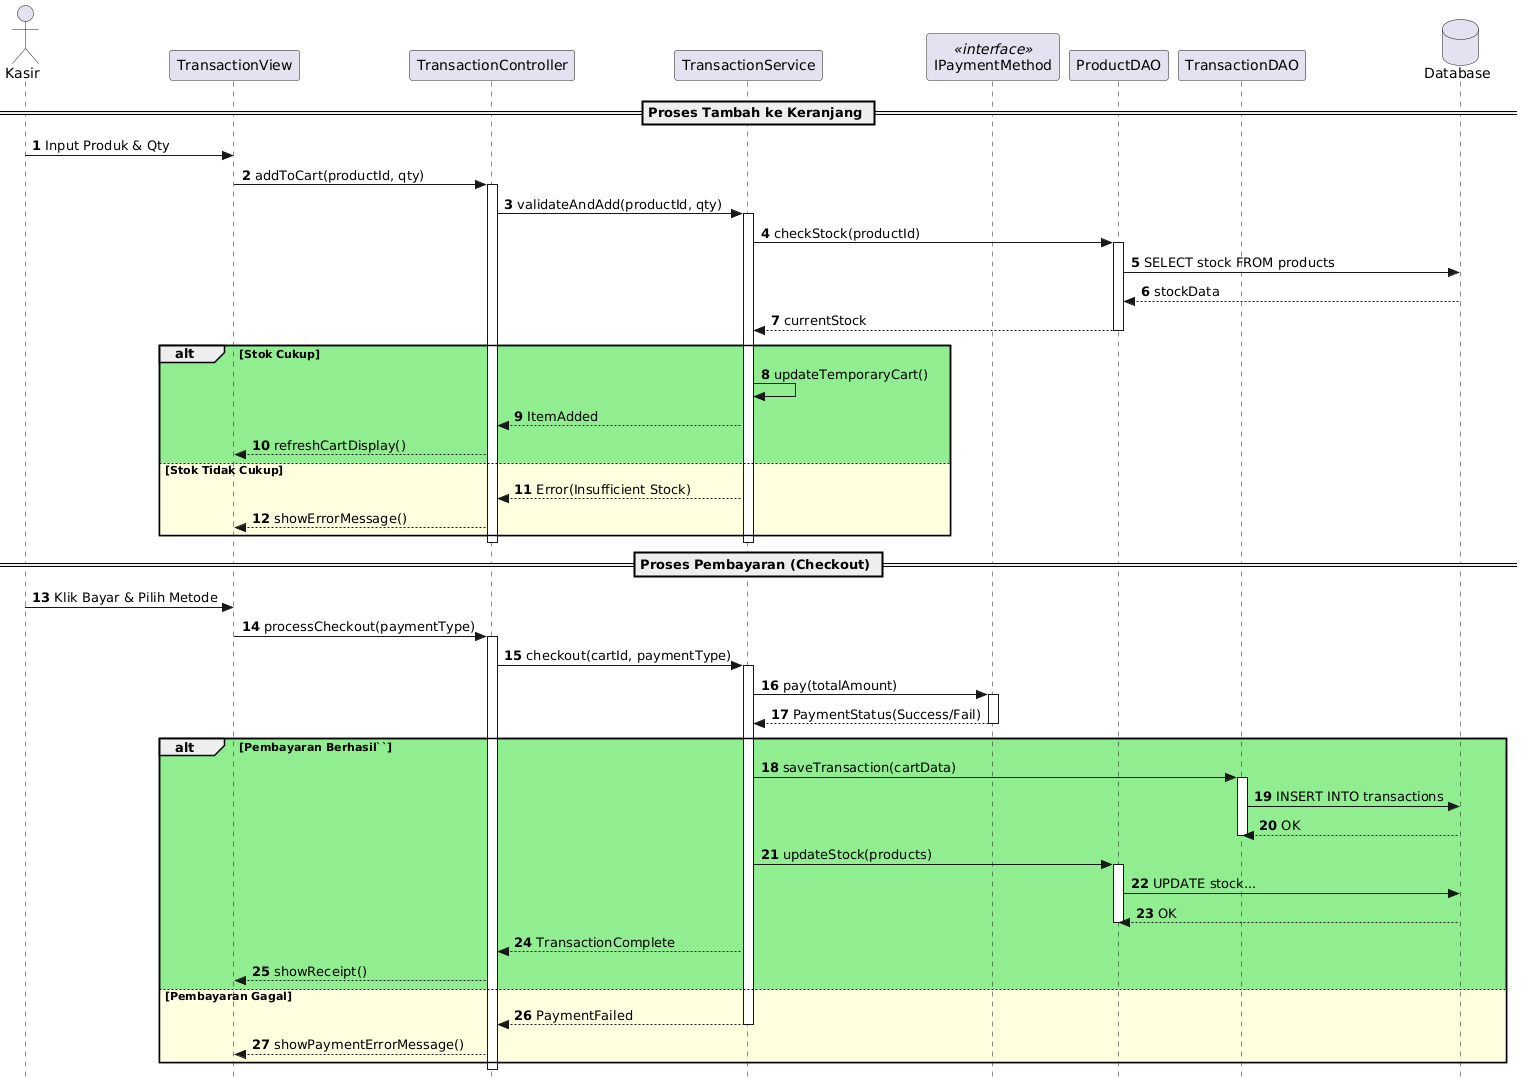

The diagram above was rendered by PlantUML. Its source (embedded in the PNG):
@startuml
autonumber
skinparam Style strictuml

actor Kasir
participant "TransactionView" as View
participant "TransactionController" as Ctrl
participant "TransactionService" as Svc
participant "IPaymentMethod" as Payment <<interface>>
participant "ProductDAO" as ProdDAO
participant "TransactionDAO" as TransDAO
database "Database" as DB

== Proses Tambah ke Keranjang ==
Kasir -> View : Input Produk & Qty
View -> Ctrl : addToCart(productId, qty)
activate Ctrl
Ctrl -> Svc : validateAndAdd(productId, qty)
activate Svc
Svc -> ProdDAO : checkStock(productId)
activate ProdDAO
ProdDAO -> DB : SELECT stock FROM products
DB --> ProdDAO : stockData
ProdDAO --> Svc : currentStock
deactivate ProdDAO

alt #LightGreen Stok Cukup
    Svc -> Svc : updateTemporaryCart()
    Svc --> Ctrl : ItemAdded
    Ctrl --> View : refreshCartDisplay()
else #LightYellow Stok Tidak Cukup
    Svc --> Ctrl : Error(Insufficient Stock)
    Ctrl --> View : showErrorMessage()
end
deactivate Svc
deactivate Ctrl

== Proses Pembayaran (Checkout) ==
Kasir -> View : Klik Bayar & Pilih Metode
View -> Ctrl : processCheckout(paymentType)
activate Ctrl
Ctrl -> Svc : checkout(cartId, paymentType)
activate Svc

Svc -> Payment : pay(totalAmount)
activate Payment
Payment --> Svc : PaymentStatus(Success/Fail)
deactivate Payment

alt #LightGreen Pembayaran Berhasil``
    Svc -> TransDAO : saveTransaction(cartData)
    activate TransDAO
    TransDAO -> DB : INSERT INTO transactions
    DB --> TransDAO : OK
    deactivate TransDAO
    
    Svc -> ProdDAO : updateStock(products)
    activate ProdDAO
    ProdDAO -> DB : UPDATE stock...
    DB --> ProdDAO : OK
    deactivate ProdDAO
    
    Svc --> Ctrl : TransactionComplete
    Ctrl --> View : showReceipt()
else #LightYellow Pembayaran Gagal
    Svc --> Ctrl : PaymentFailed
    deactivate Svc
    Ctrl --> View : showPaymentErrorMessage()
end
deactivate Ctrl
@enduml